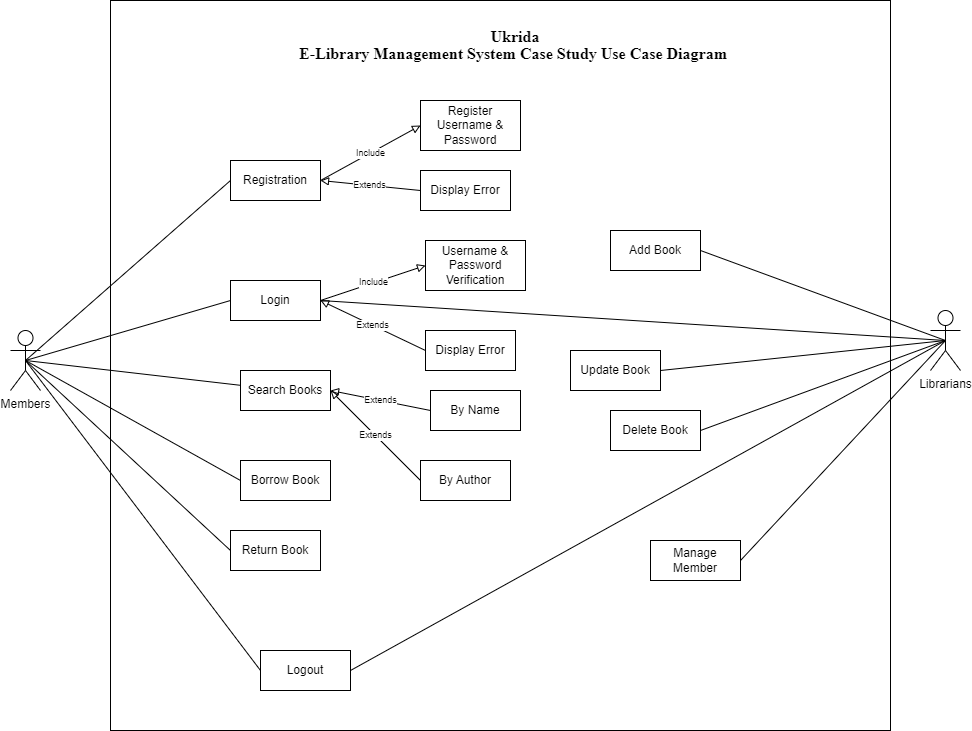

The diagram above was exported from draw.io. Its source (the exported page's mxGraphModel, read from the mxfile embedded in the PNG):
<mxGraphModel dx="1222" dy="1786" grid="1" gridSize="10" guides="1" tooltips="1" connect="1" arrows="1" fold="1" page="1" pageScale="1" pageWidth="850" pageHeight="1100" math="0" shadow="0">
  <root>
    <mxCell id="0" />
    <mxCell id="1" parent="0" />
    <mxCell id="aBwWPFE2r4vq3cUOdOWb-4" value="" style="rounded=0;whiteSpace=wrap;html=1;" parent="1" vertex="1">
      <mxGeometry x="160" y="-110" width="780" height="730" as="geometry" />
    </mxCell>
    <mxCell id="aBwWPFE2r4vq3cUOdOWb-5" value="Members" style="shape=umlActor;verticalLabelPosition=bottom;verticalAlign=top;html=1;outlineConnect=0;" parent="1" vertex="1">
      <mxGeometry x="60" y="220" width="30" height="60" as="geometry" />
    </mxCell>
    <mxCell id="aBwWPFE2r4vq3cUOdOWb-6" value="Librarians" style="shape=umlActor;verticalLabelPosition=bottom;verticalAlign=top;html=1;outlineConnect=0;" parent="1" vertex="1">
      <mxGeometry x="980" y="200" width="30" height="60" as="geometry" />
    </mxCell>
    <mxCell id="aBwWPFE2r4vq3cUOdOWb-11" value="" style="endArrow=none;html=1;rounded=0;exitX=0.5;exitY=0.5;exitDx=0;exitDy=0;exitPerimeter=0;" parent="1" source="aBwWPFE2r4vq3cUOdOWb-5" target="aBwWPFE2r4vq3cUOdOWb-12" edge="1">
      <mxGeometry width="50" height="50" relative="1" as="geometry">
        <mxPoint x="350" y="330" as="sourcePoint" />
        <mxPoint x="400" y="280" as="targetPoint" />
      </mxGeometry>
    </mxCell>
    <mxCell id="aBwWPFE2r4vq3cUOdOWb-12" value="Search Books" style="html=1;whiteSpace=wrap;" parent="1" vertex="1">
      <mxGeometry x="290" y="260" width="90" height="40" as="geometry" />
    </mxCell>
    <mxCell id="aBwWPFE2r4vq3cUOdOWb-13" value="By Name" style="html=1;whiteSpace=wrap;" parent="1" vertex="1">
      <mxGeometry x="480" y="280" width="90" height="40" as="geometry" />
    </mxCell>
    <mxCell id="aBwWPFE2r4vq3cUOdOWb-14" value="Borrow Book" style="html=1;whiteSpace=wrap;" parent="1" vertex="1">
      <mxGeometry x="290" y="350" width="90" height="40" as="geometry" />
    </mxCell>
    <mxCell id="aBwWPFE2r4vq3cUOdOWb-15" value="Return Book" style="html=1;whiteSpace=wrap;" parent="1" vertex="1">
      <mxGeometry x="280" y="420" width="90" height="40" as="geometry" />
    </mxCell>
    <mxCell id="aBwWPFE2r4vq3cUOdOWb-23" value="" style="endArrow=none;html=1;rounded=0;entryX=0.5;entryY=0.5;entryDx=0;entryDy=0;entryPerimeter=0;exitX=0;exitY=0.5;exitDx=0;exitDy=0;" parent="1" source="aBwWPFE2r4vq3cUOdOWb-14" target="aBwWPFE2r4vq3cUOdOWb-5" edge="1">
      <mxGeometry width="50" height="50" relative="1" as="geometry">
        <mxPoint x="330" y="180" as="sourcePoint" />
        <mxPoint x="380" y="130" as="targetPoint" />
      </mxGeometry>
    </mxCell>
    <mxCell id="aBwWPFE2r4vq3cUOdOWb-24" value="" style="endArrow=none;html=1;rounded=0;exitX=0;exitY=0.5;exitDx=0;exitDy=0;entryX=0.5;entryY=0.5;entryDx=0;entryDy=0;entryPerimeter=0;" parent="1" source="aBwWPFE2r4vq3cUOdOWb-15" target="aBwWPFE2r4vq3cUOdOWb-5" edge="1">
      <mxGeometry width="50" height="50" relative="1" as="geometry">
        <mxPoint x="230" y="190" as="sourcePoint" />
        <mxPoint x="80" y="230" as="targetPoint" />
      </mxGeometry>
    </mxCell>
    <mxCell id="aBwWPFE2r4vq3cUOdOWb-26" value="" style="endArrow=none;html=1;rounded=0;exitX=1;exitY=0.5;exitDx=0;exitDy=0;entryX=0.5;entryY=0.5;entryDx=0;entryDy=0;entryPerimeter=0;" parent="1" source="aBwWPFE2r4vq3cUOdOWb-27" target="aBwWPFE2r4vq3cUOdOWb-6" edge="1">
      <mxGeometry width="50" height="50" relative="1" as="geometry">
        <mxPoint x="860" y="208" as="sourcePoint" />
        <mxPoint x="90" y="270" as="targetPoint" />
      </mxGeometry>
    </mxCell>
    <mxCell id="aBwWPFE2r4vq3cUOdOWb-27" value="Add Book" style="html=1;whiteSpace=wrap;" parent="1" vertex="1">
      <mxGeometry x="660" y="120" width="90" height="40" as="geometry" />
    </mxCell>
    <mxCell id="aBwWPFE2r4vq3cUOdOWb-29" value="Update Book" style="html=1;whiteSpace=wrap;" parent="1" vertex="1">
      <mxGeometry x="620" y="240" width="90" height="40" as="geometry" />
    </mxCell>
    <mxCell id="aBwWPFE2r4vq3cUOdOWb-31" value="Delete Book" style="html=1;whiteSpace=wrap;" parent="1" vertex="1">
      <mxGeometry x="660" y="300" width="90" height="40" as="geometry" />
    </mxCell>
    <mxCell id="aBwWPFE2r4vq3cUOdOWb-34" value="" style="endArrow=none;html=1;rounded=0;exitX=1;exitY=0.5;exitDx=0;exitDy=0;entryX=0.5;entryY=0.5;entryDx=0;entryDy=0;entryPerimeter=0;" parent="1" source="aBwWPFE2r4vq3cUOdOWb-35" target="aBwWPFE2r4vq3cUOdOWb-6" edge="1">
      <mxGeometry width="50" height="50" relative="1" as="geometry">
        <mxPoint x="265" y="460" as="sourcePoint" />
        <mxPoint x="70" y="400" as="targetPoint" />
      </mxGeometry>
    </mxCell>
    <mxCell id="aBwWPFE2r4vq3cUOdOWb-35" value="Manage Member" style="html=1;whiteSpace=wrap;" parent="1" vertex="1">
      <mxGeometry x="700" y="430" width="90" height="40" as="geometry" />
    </mxCell>
    <mxCell id="aBwWPFE2r4vq3cUOdOWb-36" value="By Author" style="html=1;whiteSpace=wrap;" parent="1" vertex="1">
      <mxGeometry x="470" y="350" width="90" height="40" as="geometry" />
    </mxCell>
    <mxCell id="aBwWPFE2r4vq3cUOdOWb-37" value="Extends" style="endArrow=block;endSize=6;endFill=0;html=1;rounded=0;exitX=0;exitY=0.5;exitDx=0;exitDy=0;entryX=1;entryY=0.5;entryDx=0;entryDy=0;fontSize=9;" parent="1" source="aBwWPFE2r4vq3cUOdOWb-13" target="aBwWPFE2r4vq3cUOdOWb-12" edge="1">
      <mxGeometry x="-0.0029" width="160" relative="1" as="geometry">
        <mxPoint x="340" y="230" as="sourcePoint" />
        <mxPoint x="500" y="230" as="targetPoint" />
        <mxPoint as="offset" />
      </mxGeometry>
    </mxCell>
    <mxCell id="aBwWPFE2r4vq3cUOdOWb-38" value="Extends" style="endArrow=block;endSize=6;endFill=0;html=1;rounded=0;exitX=0;exitY=0.5;exitDx=0;exitDy=0;entryX=1;entryY=0.5;entryDx=0;entryDy=0;fontSize=9;" parent="1" source="aBwWPFE2r4vq3cUOdOWb-36" target="aBwWPFE2r4vq3cUOdOWb-12" edge="1">
      <mxGeometry width="160" relative="1" as="geometry">
        <mxPoint x="380" y="70" as="sourcePoint" />
        <mxPoint x="290" y="110" as="targetPoint" />
      </mxGeometry>
    </mxCell>
    <mxCell id="aBwWPFE2r4vq3cUOdOWb-43" value="Login" style="html=1;whiteSpace=wrap;" parent="1" vertex="1">
      <mxGeometry x="280" y="170" width="90" height="40" as="geometry" />
    </mxCell>
    <mxCell id="aBwWPFE2r4vq3cUOdOWb-44" value="" style="endArrow=none;html=1;rounded=0;entryX=0;entryY=0.5;entryDx=0;entryDy=0;exitX=0.5;exitY=0.5;exitDx=0;exitDy=0;exitPerimeter=0;" parent="1" source="aBwWPFE2r4vq3cUOdOWb-5" target="aBwWPFE2r4vq3cUOdOWb-43" edge="1">
      <mxGeometry width="50" height="50" relative="1" as="geometry">
        <mxPoint x="80" y="250" as="sourcePoint" />
        <mxPoint x="270" y="212" as="targetPoint" />
      </mxGeometry>
    </mxCell>
    <mxCell id="aBwWPFE2r4vq3cUOdOWb-47" value="Username &amp;amp; Password Verification" style="html=1;whiteSpace=wrap;" parent="1" vertex="1">
      <mxGeometry x="475" y="130" width="100" height="50" as="geometry" />
    </mxCell>
    <mxCell id="aBwWPFE2r4vq3cUOdOWb-48" value="Include" style="endArrow=block;endSize=6;endFill=0;html=1;rounded=0;exitX=1;exitY=0.5;exitDx=0;exitDy=0;entryX=0;entryY=0.5;entryDx=0;entryDy=0;fontSize=9;" parent="1" source="aBwWPFE2r4vq3cUOdOWb-43" target="aBwWPFE2r4vq3cUOdOWb-47" edge="1">
      <mxGeometry x="-0.0029" width="160" relative="1" as="geometry">
        <mxPoint x="340" y="110" as="sourcePoint" />
        <mxPoint x="360" y="70" as="targetPoint" />
        <mxPoint as="offset" />
      </mxGeometry>
    </mxCell>
    <mxCell id="aBwWPFE2r4vq3cUOdOWb-49" value="Extends" style="endArrow=block;endSize=6;endFill=0;html=1;rounded=0;exitX=0;exitY=0.5;exitDx=0;exitDy=0;fontSize=9;entryX=1;entryY=0.5;entryDx=0;entryDy=0;" parent="1" source="aBwWPFE2r4vq3cUOdOWb-50" target="aBwWPFE2r4vq3cUOdOWb-43" edge="1">
      <mxGeometry width="160" relative="1" as="geometry">
        <mxPoint x="380" y="-50" as="sourcePoint" />
        <mxPoint x="360" y="70" as="targetPoint" />
      </mxGeometry>
    </mxCell>
    <mxCell id="aBwWPFE2r4vq3cUOdOWb-50" value="Display Error" style="html=1;whiteSpace=wrap;" parent="1" vertex="1">
      <mxGeometry x="475" y="220" width="90" height="40" as="geometry" />
    </mxCell>
    <mxCell id="aBwWPFE2r4vq3cUOdOWb-60" value="Registration" style="html=1;whiteSpace=wrap;" parent="1" vertex="1">
      <mxGeometry x="280" y="50" width="90" height="40" as="geometry" />
    </mxCell>
    <mxCell id="aBwWPFE2r4vq3cUOdOWb-61" value="Extends" style="endArrow=block;endSize=6;endFill=0;html=1;rounded=0;exitX=0;exitY=0.5;exitDx=0;exitDy=0;fontSize=9;entryX=1;entryY=0.5;entryDx=0;entryDy=0;" parent="1" source="aBwWPFE2r4vq3cUOdOWb-64" target="aBwWPFE2r4vq3cUOdOWb-60" edge="1">
      <mxGeometry width="160" relative="1" as="geometry">
        <mxPoint x="390" y="-160" as="sourcePoint" />
        <mxPoint x="370" y="-40" as="targetPoint" />
      </mxGeometry>
    </mxCell>
    <mxCell id="aBwWPFE2r4vq3cUOdOWb-62" value="Include" style="endArrow=block;endSize=6;endFill=0;html=1;rounded=0;exitX=1;exitY=0.5;exitDx=0;exitDy=0;entryX=0;entryY=0.5;entryDx=0;entryDy=0;fontSize=9;" parent="1" source="aBwWPFE2r4vq3cUOdOWb-60" target="aBwWPFE2r4vq3cUOdOWb-63" edge="1">
      <mxGeometry x="-0.0029" width="160" relative="1" as="geometry">
        <mxPoint x="350" as="sourcePoint" />
        <mxPoint x="370" y="-40" as="targetPoint" />
        <mxPoint as="offset" />
      </mxGeometry>
    </mxCell>
    <mxCell id="aBwWPFE2r4vq3cUOdOWb-63" value="Register Username &amp;amp; Password" style="html=1;whiteSpace=wrap;" parent="1" vertex="1">
      <mxGeometry x="470" y="-10" width="100" height="50" as="geometry" />
    </mxCell>
    <mxCell id="aBwWPFE2r4vq3cUOdOWb-64" value="Display Error" style="html=1;whiteSpace=wrap;" parent="1" vertex="1">
      <mxGeometry x="470" y="60" width="90" height="40" as="geometry" />
    </mxCell>
    <mxCell id="aBwWPFE2r4vq3cUOdOWb-65" value="" style="endArrow=none;html=1;rounded=0;entryX=0;entryY=0.5;entryDx=0;entryDy=0;exitX=0.5;exitY=0.5;exitDx=0;exitDy=0;exitPerimeter=0;" parent="1" source="aBwWPFE2r4vq3cUOdOWb-5" target="aBwWPFE2r4vq3cUOdOWb-60" edge="1">
      <mxGeometry width="50" height="50" relative="1" as="geometry">
        <mxPoint x="85" y="260" as="sourcePoint" />
        <mxPoint x="290" y="200" as="targetPoint" />
      </mxGeometry>
    </mxCell>
    <mxCell id="aBwWPFE2r4vq3cUOdOWb-71" value="" style="endArrow=none;html=1;rounded=0;exitX=1;exitY=0.5;exitDx=0;exitDy=0;entryX=0.5;entryY=0.5;entryDx=0;entryDy=0;entryPerimeter=0;" parent="1" source="aBwWPFE2r4vq3cUOdOWb-29" target="aBwWPFE2r4vq3cUOdOWb-6" edge="1">
      <mxGeometry width="50" height="50" relative="1" as="geometry">
        <mxPoint x="870" y="218" as="sourcePoint" />
        <mxPoint x="1035" y="260" as="targetPoint" />
      </mxGeometry>
    </mxCell>
    <mxCell id="aBwWPFE2r4vq3cUOdOWb-72" value="" style="endArrow=none;html=1;rounded=0;exitX=1;exitY=0.5;exitDx=0;exitDy=0;entryX=0.5;entryY=0.5;entryDx=0;entryDy=0;entryPerimeter=0;" parent="1" source="aBwWPFE2r4vq3cUOdOWb-31" target="aBwWPFE2r4vq3cUOdOWb-6" edge="1">
      <mxGeometry width="50" height="50" relative="1" as="geometry">
        <mxPoint x="880" y="228" as="sourcePoint" />
        <mxPoint x="1045" y="270" as="targetPoint" />
      </mxGeometry>
    </mxCell>
    <mxCell id="aBwWPFE2r4vq3cUOdOWb-77" value="&lt;b&gt;&lt;span style=&quot;font-size: 12pt; line-height: 16.48px; font-family: &amp;quot;Times New Roman&amp;quot;, serif;&quot;&gt;Ukrida&lt;br&gt;E-Library Management System Case Study Use Case Diagram&amp;nbsp;&lt;/span&gt;&lt;/b&gt;" style="text;html=1;align=center;verticalAlign=middle;whiteSpace=wrap;rounded=0;" parent="1" vertex="1">
      <mxGeometry x="320" y="-80" width="490" height="30" as="geometry" />
    </mxCell>
    <mxCell id="aBwWPFE2r4vq3cUOdOWb-86" style="edgeStyle=orthogonalEdgeStyle;rounded=0;orthogonalLoop=1;jettySize=auto;html=1;exitX=0.5;exitY=1;exitDx=0;exitDy=0;" parent="1" source="aBwWPFE2r4vq3cUOdOWb-47" target="aBwWPFE2r4vq3cUOdOWb-47" edge="1">
      <mxGeometry relative="1" as="geometry" />
    </mxCell>
    <mxCell id="aBwWPFE2r4vq3cUOdOWb-87" value="" style="endArrow=none;html=1;rounded=0;exitX=1;exitY=0.5;exitDx=0;exitDy=0;entryX=0.5;entryY=0.5;entryDx=0;entryDy=0;entryPerimeter=0;" parent="1" source="aBwWPFE2r4vq3cUOdOWb-43" target="aBwWPFE2r4vq3cUOdOWb-6" edge="1">
      <mxGeometry width="50" height="50" relative="1" as="geometry">
        <mxPoint x="750" y="120" as="sourcePoint" />
        <mxPoint x="1005" y="240" as="targetPoint" />
      </mxGeometry>
    </mxCell>
    <mxCell id="10fI1Bem9cEdUaHIiBAa-3" value="Logout" style="html=1;whiteSpace=wrap;" vertex="1" parent="1">
      <mxGeometry x="310" y="540" width="90" height="40" as="geometry" />
    </mxCell>
    <mxCell id="10fI1Bem9cEdUaHIiBAa-5" value="" style="endArrow=none;html=1;rounded=0;exitX=0;exitY=0.5;exitDx=0;exitDy=0;entryX=0.5;entryY=0.5;entryDx=0;entryDy=0;entryPerimeter=0;" edge="1" parent="1" source="10fI1Bem9cEdUaHIiBAa-3" target="aBwWPFE2r4vq3cUOdOWb-5">
      <mxGeometry width="50" height="50" relative="1" as="geometry">
        <mxPoint x="290" y="450" as="sourcePoint" />
        <mxPoint x="40" y="390" as="targetPoint" />
      </mxGeometry>
    </mxCell>
    <mxCell id="10fI1Bem9cEdUaHIiBAa-6" value="" style="endArrow=none;html=1;rounded=0;exitX=1;exitY=0.5;exitDx=0;exitDy=0;entryX=0.5;entryY=0.5;entryDx=0;entryDy=0;entryPerimeter=0;" edge="1" parent="1" source="10fI1Bem9cEdUaHIiBAa-3" target="aBwWPFE2r4vq3cUOdOWb-6">
      <mxGeometry width="50" height="50" relative="1" as="geometry">
        <mxPoint x="780" y="400" as="sourcePoint" />
        <mxPoint x="1005" y="240" as="targetPoint" />
      </mxGeometry>
    </mxCell>
  </root>
</mxGraphModel>